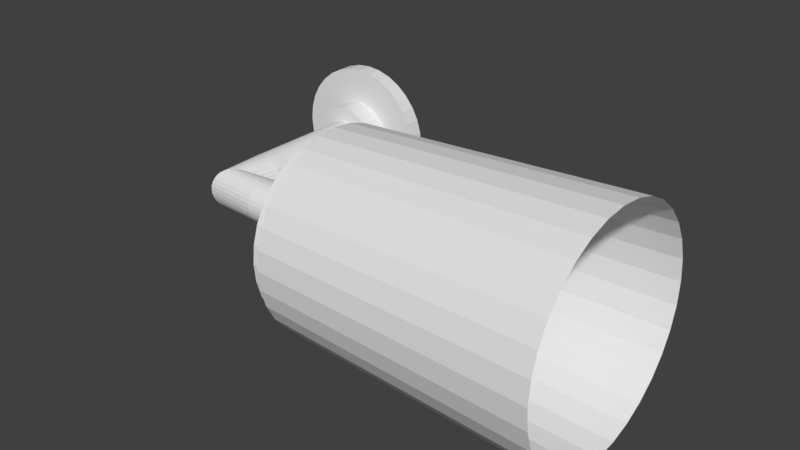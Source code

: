 # Source: Wall_Pipe_Straight.blend  (saved by Blender 2.78.0; exported with 4.5.12 LTS)
import bpy
from mathutils import Matrix  # noqa: F401  (used for matrix-valued properties, if any)

bpy.ops.wm.read_factory_settings(use_empty=True)
scene = bpy.context.scene
scene.name = 'Scene'

# ---- collections
col_collection_1 = bpy.data.collections.new('Collection 1'); scene.collection.children.link(col_collection_1)

# ---- world
world_world = bpy.data.worlds.new('World'); scene.world = world_world
world_world.color = (0.05088, 0.05088, 0.05088)
world_world.use_sun_shadow = False
world_world.sun_shadow_jitter_overblur = 0.0
world_world.cycles.sampling_method = 'MANUAL'

# ---- meshes
me_cube = bpy.data.meshes.new('Cube')
me_cube.from_pydata([(-0.2943, -0.7413, 4.56), (-0.2943, -1.0, 6.56), (-0.2943, 0.7413, 4.56), (-0.2943, 1.0, 6.56), (0.2943, -0.7413, 4.56), (0.2943, -1.0, 6.56), (0.2943, 0.7413, 4.56), (0.2943, 1.0, 6.56), (-0.2943, 2.7, 3.749), (-0.2943, 3.932, 5.346), (-0.2943, 3.749, 2.7), (-0.2943, 5.346, 3.932), (0.2943, 2.7, 3.749), (0.2943, 3.932, 5.346), (0.2943, 3.749, 2.7), (0.2943, 5.346, 3.932), (-0.2943, 4.56, 0.7413), (-0.2943, 6.56, 1.0), (-0.2943, 4.56, -0.7413), (-0.2943, 6.56, -1.0), (0.2943, 4.56, 0.7413), (0.2943, 6.56, 1.0), (0.2943, 4.56, -0.7413), (0.2943, 6.56, -1.0), (-0.2943, 3.749, -2.7), (-0.2943, 5.346, -3.932), (-0.2943, 2.7, -3.749), (-0.2943, 3.932, -5.346), (0.2943, 3.749, -2.7), (0.2943, 5.346, -3.932), (0.2943, 2.7, -3.749), (0.2943, 3.932, -5.346), (-0.2943, 0.7413, -4.56), (-0.2943, 1.0, -6.56), (-0.2943, -0.7413, -4.56), (-0.2943, -1.0, -6.56), (0.2943, 0.7413, -4.56), (0.2943, 1.0, -6.56), (0.2943, -0.7413, -4.56), (0.2943, -1.0, -6.56), (-0.2943, -2.7, -3.749), (-0.2943, -3.932, -5.346), (-0.2943, -3.749, -2.7), (-0.2943, -5.346, -3.932), (0.2943, -2.7, -3.749), (0.2943, -3.932, -5.346), (0.2943, -3.749, -2.7), (0.2943, -5.346, -3.932), (-0.2943, -4.56, -0.7413), (-0.2943, -6.56, -1.0), (-0.2943, -4.56, 0.7413), (-0.2943, -6.56, 1.0), (0.2943, -4.56, -0.7413), (0.2943, -6.56, -1.0), (0.2943, -4.56, 0.7413), (0.2943, -6.56, 1.0), (-0.2943, -3.749, 2.7), (-0.2943, -5.346, 3.932), (-0.2943, -2.7, 3.749), (-0.2943, -3.932, 5.346), (0.2943, -3.749, 2.7), (0.2943, -5.346, 3.932), (0.2943, -2.7, 3.749), (0.2943, -3.932, 5.346)], [], [(0, 1, 3, 2), (2, 3, 7, 6), (6, 7, 5, 4), (4, 5, 1, 0), (2, 6, 4, 0), (7, 3, 1, 5), (8, 9, 11, 10), (10, 11, 15, 14), (14, 15, 13, 12), (12, 13, 9, 8), (10, 14, 12, 8), (15, 11, 9, 13), (16, 17, 19, 18), (18, 19, 23, 22), (22, 23, 21, 20), (20, 21, 17, 16), (18, 22, 20, 16), (23, 19, 17, 21), (24, 25, 27, 26), (26, 27, 31, 30), (30, 31, 29, 28), (28, 29, 25, 24), (26, 30, 28, 24), (31, 27, 25, 29), (32, 33, 35, 34), (34, 35, 39, 38), (38, 39, 37, 36), (36, 37, 33, 32), (34, 38, 36, 32), (39, 35, 33, 37), (40, 41, 43, 42), (42, 43, 47, 46), (46, 47, 45, 44), (44, 45, 41, 40), (42, 46, 44, 40), (47, 43, 41, 45), (48, 49, 51, 50), (50, 51, 55, 54), (54, 55, 53, 52), (52, 53, 49, 48), (50, 54, 52, 48), (55, 51, 49, 53), (56, 57, 59, 58), (58, 59, 63, 62), (62, 63, 61, 60), (60, 61, 57, 56), (58, 62, 60, 56), (63, 59, 57, 61)])
me_cube.use_remesh_preserve_volume = False
me_cube.use_remesh_preserve_attributes = False
me_cube.use_mirror_vertex_groups = False
me_cube.update()
me_circle = bpy.data.meshes.new('Circle')
me_circle.from_pydata([(-11.64, 1.0, 0.0), (-11.84, 0.9808, 0.0), (-12.02, 0.9239, 0.0), (-12.2, 0.8315, 0.0), (-12.35, 0.7071, 0.0), (-12.47, 0.5556, 0.0), (-12.56, 0.3827, 0.0), (-12.62, 0.1951, 0.0), (-12.64, 7.55e-08, 0.0), (-12.62, -0.1951, 0.0), (-12.56, -0.3827, 0.0), (-12.47, -0.5556, 0.0), (-12.35, -0.7071, 0.0), (-12.2, -0.8315, 0.0), (-12.02, -0.9239, 0.0), (-11.84, -0.9808, 0.0), (-11.64, -1.0, 0.0), (-11.45, -0.9808, 0.0), (-11.26, -0.9239, 0.0), (-11.08, -0.8315, 0.0), (-10.93, -0.7071, 0.0), (-10.81, -0.5556, 0.0), (-10.72, -0.3827, 0.0), (-10.66, -0.1951, 0.0), (-10.64, 9.656e-07, 0.0), (-10.66, 0.1951, 0.0), (-10.72, 0.3827, 0.0), (-10.81, 0.5556, 0.0), (-10.93, 0.7071, 0.0), (-11.08, 0.8315, 0.0), (-11.26, 0.9239, 0.0), (-11.45, 0.9808, 0.0), (-11.64, 1.0, 0.6681), (-11.84, 0.9808, 0.6681), (-12.02, 0.9239, 0.6681), (-12.2, 0.8315, 0.6681), (-12.35, 0.7071, 0.6681), (-12.47, 0.5556, 0.6681), (-12.56, 0.3827, 0.6681), (-12.62, 0.1951, 0.6681), (-12.64, 1.047e-07, 0.6681), (-12.62, -0.1951, 0.6681), (-12.56, -0.3827, 0.6681), (-12.47, -0.5556, 0.6681), (-12.35, -0.7071, 0.6681), (-12.2, -0.8315, 0.6681), (-12.02, -0.9239, 0.6681), (-11.84, -0.9808, 0.6681), (-11.64, -1.0, 0.6681), (-11.45, -0.9808, 0.6681), (-11.26, -0.9239, 0.6681), (-11.08, -0.8315, 0.6681), (-10.93, -0.7071, 0.6681), (-10.81, -0.5556, 0.6681), (-10.72, -0.3827, 0.6681), (-10.66, -0.1951, 0.6681), (-10.64, 9.948e-07, 0.6681), (-10.66, 0.1951, 0.6681), (-10.72, 0.3827, 0.6681), (-10.81, 0.5556, 0.6681), (-10.93, 0.7071, 0.6681), (-11.08, 0.8315, 0.6681), (-11.26, 0.9239, 0.6681), (-11.45, 0.9808, 0.6681), (-11.64, 0.6, 0.6681), (-11.76, 0.5885, 0.6681), (-11.87, 0.5543, 0.6681), (-11.97, 0.4989, 0.6681), (-12.06, 0.4243, 0.6681), (-12.14, 0.3333, 0.6681), (-12.19, 0.2296, 0.6681), (-12.23, 0.1171, 0.6681), (-12.24, 1.768e-07, 0.6681), (-12.23, -0.1171, 0.6681), (-12.19, -0.2296, 0.6681), (-12.14, -0.3333, 0.6681), (-12.06, -0.4243, 0.6681), (-11.97, -0.4989, 0.6681), (-11.87, -0.5543, 0.6681), (-11.76, -0.5885, 0.6681), (-11.64, -0.6, 0.6681), (-11.52, -0.5885, 0.6681), (-11.41, -0.5543, 0.6681), (-11.31, -0.4989, 0.6681), (-11.22, -0.4243, 0.6681), (-11.14, -0.3333, 0.6681), (-11.09, -0.2296, 0.6681), (-11.05, -0.1171, 0.6681), (-11.04, 7.109e-07, 0.6681), (-11.05, 0.1171, 0.6681), (-11.09, 0.2296, 0.6681), (-11.14, 0.3333, 0.6681), (-11.22, 0.4243, 0.6681), (-11.31, 0.4989, 0.6681), (-11.41, 0.5543, 0.6681), (-11.52, 0.5885, 0.6681), (-11.64, 0.6, 3.981), (-11.76, 0.5885, 3.981), (-11.87, 0.5543, 3.981), (-11.97, 0.4989, 3.981), (-12.06, 0.4243, 3.981), (-12.14, 0.3333, 3.981), (-12.19, 0.2296, 3.981), (-12.23, 0.1171, 3.981), (-12.24, 3.216e-07, 3.981), (-12.23, -0.1171, 3.981), (-12.19, -0.2296, 3.981), (-12.14, -0.3333, 3.981), (-12.06, -0.4243, 3.981), (-11.97, -0.4989, 3.981), (-11.87, -0.5543, 3.981), (-11.76, -0.5885, 3.981), (-11.64, -0.6, 3.981), (-11.52, -0.5885, 3.981), (-11.41, -0.5543, 3.981), (-11.31, -0.4989, 3.981), (-11.22, -0.4243, 3.981), (-11.14, -0.3333, 3.981), (-11.09, -0.2296, 3.981), (-11.05, -0.1171, 3.981), (-11.04, 8.557e-07, 3.981), (-11.05, 0.1171, 3.981), (-11.09, 0.2296, 3.981), (-11.14, 0.3333, 3.981), (-11.22, 0.4243, 3.981), (-11.31, 0.4989, 3.981), (-11.41, 0.5543, 3.981), (-11.52, 0.5885, 3.981), (-11.66, 0.6, 5.131), (-11.74, 0.5885, 5.214), (-11.82, 0.5543, 5.293), (-11.9, 0.4989, 5.367), (-11.96, 0.4243, 5.431), (-12.01, 0.3333, 5.484), (-12.05, 0.2296, 5.523), (-12.08, 0.1171, 5.547), (-12.08, 3.904e-07, 5.555), (-12.08, -0.1171, 5.547), (-12.05, -0.2296, 5.523), (-12.01, -0.3333, 5.484), (-11.96, -0.4243, 5.431), (-11.9, -0.4989, 5.367), (-11.82, -0.5543, 5.293), (-11.74, -0.5885, 5.214), (-11.66, -0.6, 5.131), (-11.58, -0.5885, 5.048), (-11.5, -0.5543, 4.969), (-11.42, -0.4989, 4.895), (-11.36, -0.4243, 4.831), (-11.31, -0.3333, 4.778), (-11.27, -0.2296, 4.739), (-11.24, -0.1171, 4.715), (-11.24, 8.874e-07, 4.707), (-11.24, 0.1171, 4.715), (-11.27, 0.2296, 4.739), (-11.31, 0.3333, 4.778), (-11.36, 0.4243, 4.831), (-11.42, 0.4989, 4.895), (-11.5, 0.5543, 4.969), (-11.58, 0.5885, 5.048), (-10.47, 0.5885, 4.995), (-10.47, 0.5543, 4.883), (-10.47, 0.4989, 4.779), (-10.47, 0.4243, 4.688), (-10.47, 0.3334, 4.614), (-10.47, 0.2296, 4.558), (-10.47, 0.1171, 4.524), (-10.47, 7.884e-06, 4.512), (-10.47, -0.117, 4.524), (-10.47, -0.2296, 4.558), (-10.47, -0.3333, 4.614), (-10.47, -0.4243, 4.688), (-10.47, -0.4989, 4.779), (-10.47, -0.5543, 4.883), (-10.47, -0.5885, 4.995), (-10.47, -0.6, 5.112), (-10.47, -0.5885, 5.229), (-10.47, -0.5543, 5.342), (-10.47, -0.4989, 5.446), (-10.47, -0.4243, 5.537), (-10.47, -0.3333, 5.611), (-10.47, -0.2296, 5.667), (-10.47, -0.117, 5.701), (-10.47, 7.402e-06, 5.712), (-10.47, 0.1171, 5.701), (-10.47, 0.2296, 5.667), (-10.47, 0.3333, 5.611), (-10.47, 0.4243, 5.537), (-10.47, 0.4989, 5.446), (-10.47, 0.5543, 5.342), (-10.47, 0.5885, 5.229), (-10.47, 0.6, 5.112), (-8.668, 0.5885, 4.995), (-8.668, 0.5543, 4.883), (-8.668, 0.4989, 4.779), (-8.668, 0.4243, 4.688), (-8.668, 0.3334, 4.614), (-8.668, 0.2296, 4.558), (-8.668, 0.1171, 4.524), (-8.668, 7.884e-06, 4.512), (-8.668, -0.117, 4.524), (-8.668, -0.2296, 4.558), (-8.668, -0.3333, 4.614), (-8.668, -0.4243, 4.688), (-8.668, -0.4989, 4.779), (-8.668, -0.5543, 4.883), (-8.668, -0.5885, 4.995), (-8.668, -0.6, 5.112), (-8.668, -0.5885, 5.229), (-8.668, -0.5543, 5.342), (-8.668, -0.4989, 5.446), (-8.668, -0.4243, 5.537), (-8.668, -0.3333, 5.611), (-8.668, -0.2296, 5.667), (-8.668, -0.117, 5.701), (-8.668, 7.402e-06, 5.712), (-8.668, 0.1171, 5.701), (-8.668, 0.2296, 5.667), (-8.668, 0.3333, 5.611), (-8.668, 0.4243, 5.537), (-8.668, 0.4989, 5.446), (-8.668, 0.5543, 5.342), (-8.668, 0.5885, 5.229), (-8.668, 0.6, 5.112), (-8.668, 0.9789, 4.918), (-8.668, 0.9221, 4.731), (-8.668, 0.8298, 4.558), (-8.668, 0.7057, 4.407), (-8.668, 0.5545, 4.283), (-8.668, 0.3819, 4.19), (-8.668, 0.1947, 4.134), (-8.668, 8.136e-06, 4.114), (-8.668, -0.1947, 4.134), (-8.668, -0.3819, 4.19), (-8.668, -0.5545, 4.283), (-8.668, -0.7057, 4.407), (-8.668, -0.8298, 4.558), (-8.668, -0.9221, 4.731), (-8.668, -0.9788, 4.918), (-8.668, -0.998, 5.112), (-8.668, -0.9788, 5.307), (-8.668, -0.9221, 5.494), (-8.668, -0.8298, 5.667), (-8.668, -0.7057, 5.818), (-8.668, -0.5545, 5.942), (-8.668, -0.3819, 6.035), (-8.668, -0.1947, 6.091), (-8.668, 7.335e-06, 6.11), (-8.668, 0.1947, 6.091), (-8.668, 0.3819, 6.035), (-8.668, 0.5545, 5.942), (-8.668, 0.7057, 5.818), (-8.668, 0.8298, 5.667), (-8.668, 0.9221, 5.494), (-8.668, 0.9789, 5.307), (-8.668, 0.998, 5.112), (-11.64, 2.0, -0.4497), (-12.03, 1.962, -0.4497), (-12.41, 1.848, -0.4497), (-12.75, 1.663, -0.4497), (-13.05, 1.414, -0.4497), (-13.3, 1.111, -0.4497), (-13.49, 0.7654, -0.4497), (-13.6, 0.3902, -0.4497), (-13.64, -1.667e-07, -0.4497), (-13.6, -0.3902, -0.4497), (-13.49, -0.7654, -0.4497), (-13.3, -1.111, -0.4497), (-13.05, -1.414, -0.4497), (-12.75, -1.663, -0.4497), (-12.41, -1.848, -0.4497), (-12.03, -1.962, -0.4497), (-11.64, -2.0, -0.4497), (-11.25, -1.962, -0.4497), (-10.87, -1.848, -0.4497), (-10.53, -1.663, -0.4497), (-10.23, -1.414, -0.4497), (-9.977, -1.111, -0.4497), (-9.793, -0.7654, -0.4497), (-9.679, -0.3902, -0.4497), (-9.64, 1.614e-06, -0.4497), (-9.679, 0.3902, -0.4497), (-9.793, 0.7654, -0.4497), (-9.977, 1.111, -0.4497), (-10.23, 1.414, -0.4497), (-10.53, 1.663, -0.4497), (-10.87, 1.848, -0.4497), (-11.25, 1.962, -0.4497), (-11.25, 1.962, 0.0), (-10.87, 1.848, 0.0), (-10.53, 1.663, 0.0), (-10.23, 1.414, 0.0), (-9.977, 1.111, 0.0), (-9.793, 0.7654, 0.0), (-9.679, 0.3902, 0.0), (-9.64, 1.633e-06, 0.0), (-9.679, -0.3902, 0.0), (-9.793, -0.7654, 0.0), (-9.977, -1.111, 0.0), (-10.23, -1.414, 0.0), (-10.53, -1.663, 0.0), (-10.87, -1.848, 0.0), (-11.25, -1.962, 0.0), (-11.64, -2.0, 0.0), (-12.03, -1.962, 0.0), (-12.41, -1.848, 0.0), (-12.75, -1.663, 0.0), (-13.05, -1.414, 0.0), (-13.3, -1.111, 0.0), (-13.49, -0.7654, 0.0), (-13.6, -0.3902, 0.0), (-13.64, -1.47e-07, 0.0), (-13.6, 0.3902, 0.0), (-13.49, 0.7654, 0.0), (-13.3, 1.111, 0.0), (-13.05, 1.414, 0.0), (-12.75, 1.663, 0.0), (-12.41, 1.848, 0.0), (-12.03, 1.962, 0.0), (-11.64, 2.0, 0.0), (-8.473, 0.9789, 4.918), (-8.473, 0.9221, 4.731), (-8.473, 0.8298, 4.558), (-8.473, 0.7057, 4.407), (-8.473, 0.5545, 4.283), (-8.473, 0.3819, 4.19), (-8.473, 0.1947, 4.134), (-8.473, 8.136e-06, 4.114), (-8.473, -0.1947, 4.134), (-8.473, -0.3819, 4.19), (-8.473, -0.5545, 4.283), (-8.473, -0.7057, 4.407), (-8.473, -0.8298, 4.558), (-8.473, -0.9221, 4.731), (-8.473, -0.9788, 4.918), (-8.473, -0.998, 5.112), (-8.473, -0.9788, 5.307), (-8.473, -0.9221, 5.494), (-8.473, -0.8298, 5.667), (-8.473, -0.7057, 5.818), (-8.473, -0.5545, 5.942), (-8.473, -0.3819, 6.035), (-8.473, -0.1947, 6.091), (-8.473, 7.335e-06, 6.11), (-8.473, 0.1947, 6.091), (-8.473, 0.3819, 6.035), (-8.473, 0.5545, 5.942), (-8.473, 0.7057, 5.818), (-8.473, 0.8298, 5.667), (-8.473, 0.9221, 5.494), (-8.473, 0.9789, 5.307), (-8.473, 0.998, 5.112), (-8.473, 1.273, 4.859), (-8.473, 1.199, 4.616), (-8.473, 1.079, 4.392), (-8.473, 0.9174, 4.195), (-8.473, 0.7208, 4.034), (-8.473, 0.4965, 3.914), (-8.473, 0.2531, 3.84), (-8.473, 8.323e-06, 3.815), (-8.473, -0.2531, 3.84), (-8.473, -0.4965, 3.914), (-8.473, -0.7208, 4.034), (-8.473, -0.9174, 4.195), (-8.473, -1.079, 4.392), (-8.473, -1.199, 4.616), (-8.473, -1.273, 4.859), (-8.473, -1.297, 5.112), (-8.473, -1.273, 5.366), (-8.473, -1.199, 5.609), (-8.473, -1.079, 5.833), (-8.473, -0.9174, 6.03), (-8.473, -0.7208, 6.191), (-8.473, -0.4965, 6.311), (-8.473, -0.2531, 6.385), (-8.473, 7.281e-06, 6.41), (-8.473, 0.2531, 6.385), (-8.473, 0.4965, 6.311), (-8.473, 0.7208, 6.191), (-8.473, 0.9174, 6.03), (-8.473, 1.079, 5.833), (-8.473, 1.199, 5.609), (-8.473, 1.273, 5.366), (-8.473, 1.297, 5.112), (-8.179, 1.273, 4.859), (-8.179, 1.199, 4.616), (-8.179, 1.079, 4.392), (-8.179, 0.9174, 4.195), (-8.179, 0.7208, 4.034), (-8.179, 0.4965, 3.914), (-8.179, 0.2531, 3.84), (-8.179, 8.323e-06, 3.815), (-8.179, -0.2531, 3.84), (-8.179, -0.4965, 3.914), (-8.179, -0.7208, 4.034), (-8.179, -0.9174, 4.195), (-8.179, -1.079, 4.392), (-8.179, -1.199, 4.616), (-8.179, -1.273, 4.859), (-8.179, -1.297, 5.112), (-8.179, -1.273, 5.366), (-8.179, -1.199, 5.609), (-8.179, -1.079, 5.833), (-8.179, -0.9174, 6.03), (-8.179, -0.7208, 6.191), (-8.179, -0.4965, 6.311), (-8.179, -0.2531, 6.385), (-8.179, 7.281e-06, 6.41), (-8.179, 0.2531, 6.385), (-8.179, 0.4965, 6.311), (-8.179, 0.7208, 6.191), (-8.179, 0.9174, 6.03), (-8.179, 1.079, 5.833), (-8.179, 1.199, 5.609), (-8.179, 1.273, 5.366), (-8.179, 1.297, 5.112), (-8.179, 2.545, 4.606), (-8.179, 2.397, 4.119), (-8.179, 2.158, 3.671), (-8.179, 1.835, 3.278), (-8.179, 1.442, 2.955), (-8.179, 0.993, 2.715), (-8.179, 0.5062, 2.567), (-8.179, 9.131e-06, 2.518), (-8.179, -0.5062, 2.567), (-8.179, -0.993, 2.715), (-8.179, -1.442, 2.955), (-8.179, -1.835, 3.278), (-8.179, -2.158, 3.671), (-8.179, -2.397, 4.119), (-8.179, -2.545, 4.606), (-8.179, -2.595, 5.112), (-8.179, -2.545, 5.619), (-8.179, -2.397, 6.105), (-8.179, -2.158, 6.554), (-8.179, -1.835, 6.947), (-8.179, -1.442, 7.27), (-8.179, -0.993, 7.51), (-8.179, -0.5062, 7.657), (-8.179, 7.049e-06, 7.707), (-8.179, 0.5062, 7.657), (-8.179, 0.993, 7.51), (-8.179, 1.442, 7.27), (-8.179, 1.835, 6.947), (-8.179, 2.158, 6.554), (-8.179, 2.397, 6.105), (-8.179, 2.545, 5.619), (-8.179, 2.595, 5.112), (-7.862, 2.545, 4.606), (-7.862, 2.397, 4.119), (-7.862, 2.158, 3.671), (-7.862, 1.835, 3.278), (-7.862, 1.442, 2.955), (-7.862, 0.993, 2.715), (-7.862, 0.5062, 2.567), (-7.862, 9.131e-06, 2.518), (-7.862, -0.5062, 2.567), (-7.862, -0.993, 2.715), (-7.862, -1.442, 2.955), (-7.862, -1.835, 3.278), (-7.862, -2.158, 3.671), (-7.862, -2.397, 4.119), (-7.862, -2.545, 4.606), (-7.862, -2.595, 5.112), (-7.862, -2.545, 5.619), (-7.862, -2.397, 6.105), (-7.862, -2.158, 6.554), (-7.862, -1.835, 6.947), (-7.862, -1.442, 7.27), (-7.862, -0.993, 7.51), (-7.862, -0.5062, 7.657), (-7.862, 7.049e-06, 7.707), (-7.862, 0.5062, 7.657), (-7.862, 0.993, 7.51), (-7.862, 1.442, 7.27), (-7.862, 1.835, 6.947), (-7.862, 2.158, 6.554), (-7.862, 2.397, 6.105), (-7.862, 2.545, 5.619), (-7.862, 2.595, 5.112), (-7.862, 2.72, 4.571), (-7.862, 2.562, 4.051), (-7.862, 2.306, 3.572), (-7.862, 1.961, 3.151), (-7.862, 1.541, 2.806), (-7.862, 1.061, 2.55), (-7.862, 0.5411, 2.392), (-7.862, 9.238e-06, 2.339), (-7.862, -0.5411, 2.392), (-7.862, -1.061, 2.55), (-7.862, -1.541, 2.806), (-7.862, -1.961, 3.151), (-7.862, -2.306, 3.572), (-7.862, -2.562, 4.051), (-7.862, -2.72, 4.571), (-7.862, -2.773, 5.112), (-7.862, -2.72, 5.653), (-7.862, -2.562, 6.174), (-7.862, -2.306, 6.653), (-7.862, -1.961, 7.074), (-7.862, -1.541, 7.418), (-7.862, -1.061, 7.675), (-7.862, -0.5411, 7.833), (-7.862, 7.012e-06, 7.886), (-7.862, 0.5411, 7.833), (-7.862, 1.061, 7.675), (-7.862, 1.541, 7.418), (-7.862, 1.961, 7.074), (-7.862, 2.306, 6.653), (-7.862, 2.562, 6.174), (-7.862, 2.72, 5.654), (-7.862, 2.773, 5.112), (0.0, 3.092, 4.497), (0.0, 2.913, 3.906), (0.0, 2.622, 3.361), (0.0, 2.229, 2.883), (0.0, 1.752, 2.491), (0.0, 1.207, 2.2), (0.0, 0.6151, 2.02), (0.0, 9.461e-06, 1.96), (0.0, -0.6151, 2.02), (0.0, -1.207, 2.2), (0.0, -1.752, 2.491), (0.0, -2.229, 2.883), (0.0, -2.621, 3.361), (0.0, -2.913, 3.906), (0.0, -3.092, 4.497), (0.0, -3.153, 5.112), (0.0, -3.092, 5.728), (0.0, -2.913, 6.319), (0.0, -2.621, 6.864), (0.0, -2.229, 7.342), (0.0, -1.752, 7.734), (0.0, -1.207, 8.025), (0.0, -0.6151, 8.205), (0.0, 6.93e-06, 8.265), (0.0, 0.6151, 8.205), (0.0, 1.207, 8.025), (0.0, 1.752, 7.734), (0.0, 2.229, 7.342), (0.0, 2.622, 6.864), (0.0, 2.913, 6.319), (0.0, 3.092, 5.728), (0.0, 3.153, 5.112)], [], [(19, 18, 50, 51), (6, 5, 37, 38), (20, 19, 51, 52), (7, 6, 38, 39), (21, 20, 52, 53), (8, 7, 39, 40), (22, 21, 53, 54), (9, 8, 40, 41), (23, 22, 54, 55), (10, 9, 41, 42), (24, 23, 55, 56), (11, 10, 42, 43), (25, 24, 56, 57), (12, 11, 43, 44), (26, 25, 57, 58), (13, 12, 44, 45), (27, 26, 58, 59), (14, 13, 45, 46), (1, 0, 32, 33), (28, 27, 59, 60), (15, 14, 46, 47), (2, 1, 33, 34), (29, 28, 60, 61), (16, 15, 47, 48), (3, 2, 34, 35), (30, 29, 61, 62), (17, 16, 48, 49), (4, 3, 35, 36), (31, 30, 62, 63), (18, 17, 49, 50), (5, 4, 36, 37), (0, 31, 63, 32), (46, 45, 77, 78), (33, 32, 64, 65), (60, 59, 91, 92), (47, 46, 78, 79), (34, 33, 65, 66), (61, 60, 92, 93), (48, 47, 79, 80), (35, 34, 66, 67), (62, 61, 93, 94), (49, 48, 80, 81), (36, 35, 67, 68), (63, 62, 94, 95), (50, 49, 81, 82), (37, 36, 68, 69), (32, 63, 95, 64), (51, 50, 82, 83), (38, 37, 69, 70), (52, 51, 83, 84), (39, 38, 70, 71), (53, 52, 84, 85), (40, 39, 71, 72), (54, 53, 85, 86), (41, 40, 72, 73), (55, 54, 86, 87), (42, 41, 73, 74), (56, 55, 87, 88), (43, 42, 74, 75), (57, 56, 88, 89), (44, 43, 75, 76), (58, 57, 89, 90), (45, 44, 76, 77), (59, 58, 90, 91), (81, 80, 112, 113), (68, 67, 99, 100), (95, 94, 126, 127), (82, 81, 113, 114), (69, 68, 100, 101), (64, 95, 127, 96), (83, 82, 114, 115), (70, 69, 101, 102), (84, 83, 115, 116), (71, 70, 102, 103), (85, 84, 116, 117), (72, 71, 103, 104), (86, 85, 117, 118), (73, 72, 104, 105), (87, 86, 118, 119), (74, 73, 105, 106), (88, 87, 119, 120), (75, 74, 106, 107), (89, 88, 120, 121), (76, 75, 107, 108), (90, 89, 121, 122), (77, 76, 108, 109), (91, 90, 122, 123), (78, 77, 109, 110), (65, 64, 96, 97), (92, 91, 123, 124), (79, 78, 110, 111), (66, 65, 97, 98), (93, 92, 124, 125), (80, 79, 111, 112), (67, 66, 98, 99), (94, 93, 125, 126), (116, 115, 147, 148), (103, 102, 134, 135), (117, 116, 148, 149), (104, 103, 135, 136), (118, 117, 149, 150), (105, 104, 136, 137), (119, 118, 150, 151), (106, 105, 137, 138), (120, 119, 151, 152), (107, 106, 138, 139), (121, 120, 152, 153), (108, 107, 139, 140), (122, 121, 153, 154), (109, 108, 140, 141), (123, 122, 154, 155), (110, 109, 141, 142), (97, 96, 128, 129), (124, 123, 155, 156), (111, 110, 142, 143), (98, 97, 129, 130), (125, 124, 156, 157), (112, 111, 143, 144), (99, 98, 130, 131), (126, 125, 157, 158), (113, 112, 144, 145), (100, 99, 131, 132), (127, 126, 158, 159), (114, 113, 145, 146), (101, 100, 132, 133), (96, 127, 159, 128), (115, 114, 146, 147), (102, 101, 133, 134), (132, 131, 188, 187), (151, 150, 169, 168), (145, 144, 175, 174), (137, 136, 183, 182), (158, 157, 162, 161), (150, 149, 170, 169), (131, 130, 189, 188), (136, 135, 184, 183), (144, 143, 176, 175), (149, 148, 171, 170), (129, 128, 191, 190), (157, 156, 163, 162), (135, 134, 185, 184), (155, 154, 165, 164), (130, 129, 190, 189), (148, 147, 172, 171), (141, 140, 179, 178), (143, 142, 177, 176), (134, 133, 186, 185), (154, 153, 166, 165), (156, 155, 164, 163), (147, 146, 173, 172), (140, 139, 180, 179), (142, 141, 178, 177), (128, 159, 160, 191), (153, 152, 167, 166), (133, 132, 187, 186), (139, 138, 181, 180), (146, 145, 174, 173), (152, 151, 168, 167), (159, 158, 161, 160), (138, 137, 182, 181), (188, 189, 221, 220), (162, 163, 195, 194), (167, 168, 200, 199), (164, 165, 197, 196), (173, 174, 206, 205), (166, 167, 199, 198), (185, 186, 218, 217), (175, 176, 208, 207), (169, 170, 202, 201), (168, 169, 201, 200), (191, 160, 192, 223), (170, 171, 203, 202), (171, 172, 204, 203), (172, 173, 205, 204), (187, 188, 220, 219), (177, 178, 210, 209), (174, 175, 207, 206), (161, 162, 194, 193), (176, 177, 209, 208), (179, 180, 212, 211), (178, 179, 211, 210), (189, 190, 222, 221), (180, 181, 213, 212), (163, 164, 196, 195), (181, 182, 214, 213), (182, 183, 215, 214), (184, 185, 217, 216), (190, 191, 223, 222), (183, 184, 216, 215), (186, 187, 219, 218), (165, 166, 198, 197), (160, 161, 193, 192), (215, 216, 248, 247), (206, 207, 239, 238), (217, 218, 250, 249), (208, 209, 241, 240), (223, 192, 224, 255), (210, 211, 243, 242), (219, 220, 252, 251), (212, 213, 245, 244), (193, 194, 226, 225), (214, 215, 247, 246), (221, 222, 254, 253), (216, 217, 249, 248), (195, 196, 228, 227), (218, 219, 251, 250), (192, 193, 225, 224), (222, 223, 255, 254), (220, 221, 253, 252), (194, 195, 227, 226), (197, 198, 230, 229), (205, 206, 238, 237), (196, 197, 229, 228), (199, 200, 232, 231), (207, 208, 240, 239), (198, 199, 231, 230), (201, 202, 234, 233), (209, 210, 242, 241), (200, 201, 233, 232), (203, 204, 236, 235), (211, 212, 244, 243), (202, 203, 235, 234), (213, 214, 246, 245), (204, 205, 237, 236), (293, 292, 283, 282), (314, 313, 262, 261), (310, 309, 266, 265), (317, 316, 259, 258), (297, 296, 279, 278), (304, 303, 272, 271), (288, 319, 256, 287), (294, 293, 282, 281), (292, 291, 284, 283), (290, 289, 286, 285), (289, 288, 287, 286), (312, 311, 264, 263), (308, 307, 268, 267), (298, 297, 278, 277), (318, 317, 258, 257), (316, 315, 260, 259), (295, 294, 281, 280), (319, 318, 257, 256), (302, 301, 274, 273), (315, 314, 261, 260), (311, 310, 265, 264), (307, 306, 269, 268), (303, 302, 273, 272), (299, 298, 277, 276), (306, 305, 270, 269), (313, 312, 263, 262), (309, 308, 267, 266), (296, 295, 280, 279), (305, 304, 271, 270), (301, 300, 275, 274), (291, 290, 285, 284), (300, 299, 276, 275), (3, 4, 315, 316), (2, 3, 316, 317), (26, 27, 292, 293), (29, 30, 289, 290), (28, 29, 290, 291), (25, 26, 293, 294), (15, 16, 303, 304), (14, 15, 304, 305), (24, 25, 294, 295), (1, 2, 317, 318), (23, 24, 295, 296), (27, 28, 291, 292), (22, 23, 296, 297), (13, 14, 305, 306), (21, 22, 297, 298), (12, 13, 306, 307), (31, 0, 319, 288), (11, 12, 307, 308), (20, 21, 298, 299), (10, 11, 308, 309), (4, 5, 314, 315), (9, 10, 309, 310), (19, 20, 299, 300), (8, 9, 310, 311), (30, 31, 288, 289), (7, 8, 311, 312), (18, 19, 300, 301), (5, 6, 313, 314), (6, 7, 312, 313), (17, 18, 301, 302), (16, 17, 302, 303), (0, 1, 318, 319), (237, 238, 334, 333), (228, 229, 325, 324), (231, 232, 328, 327), (239, 240, 336, 335), (230, 231, 327, 326), (233, 234, 330, 329), (241, 242, 338, 337), (232, 233, 329, 328), (235, 236, 332, 331), (243, 244, 340, 339), (234, 235, 331, 330), (245, 246, 342, 341), (236, 237, 333, 332), (247, 248, 344, 343), (238, 239, 335, 334), (249, 250, 346, 345), (240, 241, 337, 336), (255, 224, 320, 351), (242, 243, 339, 338), (251, 252, 348, 347), (244, 245, 341, 340), (225, 226, 322, 321), (246, 247, 343, 342), (253, 254, 350, 349), (248, 249, 345, 344), (227, 228, 324, 323), (250, 251, 347, 346), (224, 225, 321, 320), (254, 255, 351, 350), (252, 253, 349, 348), (226, 227, 323, 322), (229, 230, 326, 325), (321, 322, 354, 353), (342, 343, 375, 374), (349, 350, 382, 381), (344, 345, 377, 376), (323, 324, 356, 355), (346, 347, 379, 378), (320, 321, 353, 352), (350, 351, 383, 382), (348, 349, 381, 380), (322, 323, 355, 354), (325, 326, 358, 357), (333, 334, 366, 365), (324, 325, 357, 356), (327, 328, 360, 359), (335, 336, 368, 367), (326, 327, 359, 358), (329, 330, 362, 361), (337, 338, 370, 369), (328, 329, 361, 360), (331, 332, 364, 363), (339, 340, 372, 371), (330, 331, 363, 362), (341, 342, 374, 373), (332, 333, 365, 364), (343, 344, 376, 375), (334, 335, 367, 366), (345, 346, 378, 377), (336, 337, 369, 368), (351, 320, 352, 383), (338, 339, 371, 370), (347, 348, 380, 379), (340, 341, 373, 372), (352, 353, 385, 384), (382, 383, 415, 414), (380, 381, 413, 412), (354, 355, 387, 386), (357, 358, 390, 389), (365, 366, 398, 397), (356, 357, 389, 388), (359, 360, 392, 391), (367, 368, 400, 399), (358, 359, 391, 390), (361, 362, 394, 393), (369, 370, 402, 401), (360, 361, 393, 392), (363, 364, 396, 395), (371, 372, 404, 403), (362, 363, 395, 394), (373, 374, 406, 405), (364, 365, 397, 396), (375, 376, 408, 407), (366, 367, 399, 398), (377, 378, 410, 409), (368, 369, 401, 400), (383, 352, 384, 415), (370, 371, 403, 402), (379, 380, 412, 411), (372, 373, 405, 404), (353, 354, 386, 385), (374, 375, 407, 406), (381, 382, 414, 413), (376, 377, 409, 408), (355, 356, 388, 387), (378, 379, 411, 410), (390, 391, 423, 422), (393, 394, 426, 425), (401, 402, 434, 433), (392, 393, 425, 424), (395, 396, 428, 427), (403, 404, 436, 435), (394, 395, 427, 426), (405, 406, 438, 437), (396, 397, 429, 428), (407, 408, 440, 439), (398, 399, 431, 430), (409, 410, 442, 441), (400, 401, 433, 432), (415, 384, 416, 447), (402, 403, 435, 434), (411, 412, 444, 443), (404, 405, 437, 436), (385, 386, 418, 417), (406, 407, 439, 438), (413, 414, 446, 445), (408, 409, 441, 440), (387, 388, 420, 419), (410, 411, 443, 442), (384, 385, 417, 416), (414, 415, 447, 446), (412, 413, 445, 444), (386, 387, 419, 418), (389, 390, 422, 421), (397, 398, 430, 429), (388, 389, 421, 420), (391, 392, 424, 423), (399, 400, 432, 431), (428, 429, 461, 460), (439, 440, 472, 471), (430, 431, 463, 462), (441, 442, 474, 473), (432, 433, 465, 464), (447, 416, 448, 479), (434, 435, 467, 466), (443, 444, 476, 475), (436, 437, 469, 468), (417, 418, 450, 449), (438, 439, 471, 470), (445, 446, 478, 477), (440, 441, 473, 472), (419, 420, 452, 451), (442, 443, 475, 474), (416, 417, 449, 448), (446, 447, 479, 478), (444, 445, 477, 476), (418, 419, 451, 450), (421, 422, 454, 453), (429, 430, 462, 461), (420, 421, 453, 452), (423, 424, 456, 455), (431, 432, 464, 463), (422, 423, 455, 454), (425, 426, 458, 457), (433, 434, 466, 465), (424, 425, 457, 456), (427, 428, 460, 459), (435, 436, 468, 467), (426, 427, 459, 458), (437, 438, 470, 469), (466, 467, 499, 498), (475, 476, 508, 507), (468, 469, 501, 500), (449, 450, 482, 481), (470, 471, 503, 502), (477, 478, 510, 509), (472, 473, 505, 504), (451, 452, 484, 483), (474, 475, 507, 506), (448, 449, 481, 480), (478, 479, 511, 510), (476, 477, 509, 508), (450, 451, 483, 482), (453, 454, 486, 485), (461, 462, 494, 493), (452, 453, 485, 484), (455, 456, 488, 487), (463, 464, 496, 495), (454, 455, 487, 486), (457, 458, 490, 489), (465, 466, 498, 497), (456, 457, 489, 488), (459, 460, 492, 491), (467, 468, 500, 499), (458, 459, 491, 490), (469, 470, 502, 501), (460, 461, 493, 492), (471, 472, 504, 503), (462, 463, 495, 494), (473, 474, 506, 505), (464, 465, 497, 496), (479, 448, 480, 511), (504, 505, 537, 536), (483, 484, 516, 515), (506, 507, 539, 538), (480, 481, 513, 512), (510, 511, 543, 542), (508, 509, 541, 540), (482, 483, 515, 514), (485, 486, 518, 517), (493, 494, 526, 525), (484, 485, 517, 516), (487, 488, 520, 519), (495, 496, 528, 527), (486, 487, 519, 518), (489, 490, 522, 521), (497, 498, 530, 529), (488, 489, 521, 520), (491, 492, 524, 523), (499, 500, 532, 531), (490, 491, 523, 522), (501, 502, 534, 533), (492, 493, 525, 524), (503, 504, 536, 535), (494, 495, 527, 526), (505, 506, 538, 537), (496, 497, 529, 528), (511, 480, 512, 543), (498, 499, 531, 530), (507, 508, 540, 539), (500, 501, 533, 532), (481, 482, 514, 513), (502, 503, 535, 534), (509, 510, 542, 541)])
_k = {(0, 1): 1.0, (1, 2): 1.0, (2, 3): 1.0, (3, 4): 1.0, (4, 5): 1.0, (5, 6): 1.0, (6, 7): 1.0, (7, 8): 1.0, (8, 9): 1.0, (9, 10): 1.0, (10, 11): 1.0, (11, 12): 1.0, (12, 13): 1.0, (13, 14): 1.0, (14, 15): 1.0, (15, 16): 1.0, (16, 17): 1.0, (17, 18): 1.0, (18, 19): 1.0, (19, 20): 1.0, (20, 21): 1.0, (21, 22): 1.0, (22, 23): 1.0, (23, 24): 1.0, (24, 25): 1.0, (25, 26): 1.0, (26, 27): 1.0, (27, 28): 1.0, (28, 29): 1.0, (29, 30): 1.0, (30, 31): 1.0, (0, 31): 1.0, (32, 33): 1.0, (33, 34): 1.0, (34, 35): 1.0, (35, 36): 1.0, (36, 37): 1.0, (37, 38): 1.0, (38, 39): 1.0, (39, 40): 1.0, (40, 41): 1.0, (41, 42): 1.0, (42, 43): 1.0, (43, 44): 1.0, (44, 45): 1.0, (45, 46): 1.0, (46, 47): 1.0, (47, 48): 1.0, (48, 49): 1.0, (49, 50): 1.0, (50, 51): 1.0, (51, 52): 1.0, (52, 53): 1.0, (53, 54): 1.0, (54, 55): 1.0, (55, 56): 1.0, (56, 57): 1.0, (57, 58): 1.0, (58, 59): 1.0, (59, 60): 1.0, (60, 61): 1.0, (61, 62): 1.0, (62, 63): 1.0, (32, 63): 1.0, (64, 65): 1.0, (65, 66): 1.0, (66, 67): 1.0, (67, 68): 1.0, (68, 69): 1.0, (69, 70): 1.0, (70, 71): 1.0, (71, 72): 1.0, (72, 73): 1.0, (73, 74): 1.0, (74, 75): 1.0, (75, 76): 1.0, (76, 77): 1.0, (77, 78): 1.0, (78, 79): 1.0, (79, 80): 1.0, (80, 81): 1.0, (81, 82): 1.0, (82, 83): 1.0, (83, 84): 1.0, (84, 85): 1.0, (85, 86): 1.0, (86, 87): 1.0, (87, 88): 1.0, (88, 89): 1.0, (89, 90): 1.0, (90, 91): 1.0, (91, 92): 1.0, (92, 93): 1.0, (93, 94): 1.0, (94, 95): 1.0, (64, 95): 1.0, (96, 97): 1.0, (97, 98): 1.0, (98, 99): 1.0, (99, 100): 1.0, (100, 101): 1.0, (101, 102): 1.0, (102, 103): 1.0, (103, 104): 1.0, (104, 105): 1.0, (105, 106): 1.0, (106, 107): 1.0, (107, 108): 1.0, (108, 109): 1.0, (109, 110): 1.0, (110, 111): 1.0, (111, 112): 1.0, (112, 113): 1.0, (113, 114): 1.0, (114, 115): 1.0, (115, 116): 1.0, (116, 117): 1.0, (117, 118): 1.0, (118, 119): 1.0, (119, 120): 1.0, (120, 121): 1.0, (121, 122): 1.0, (122, 123): 1.0, (123, 124): 1.0, (124, 125): 1.0, (125, 126): 1.0, (126, 127): 1.0, (96, 127): 1.0, (160, 161): 1.0, (162, 163): 1.0, (164, 165): 1.0, (166, 167): 1.0, (168, 169): 1.0, (170, 171): 1.0, (172, 173): 1.0, (174, 175): 1.0, (176, 177): 1.0, (178, 179): 1.0, (180, 181): 1.0, (182, 183): 1.0, (184, 185): 1.0, (186, 187): 1.0, (188, 189): 1.0, (173, 174): 1.0, (175, 176): 1.0, (177, 178): 1.0, (179, 180): 1.0, (181, 182): 1.0, (183, 184): 1.0, (185, 186): 1.0, (160, 191): 1.0, (187, 188): 1.0, (161, 162): 1.0, (189, 190): 1.0, (163, 164): 1.0, (190, 191): 1.0, (165, 166): 1.0, (167, 168): 1.0, (169, 170): 1.0, (171, 172): 1.0, (192, 193): 1.0, (194, 195): 1.0, (196, 197): 1.0, (198, 199): 1.0, (200, 201): 1.0, (202, 203): 1.0, (204, 205): 1.0, (206, 207): 1.0, (208, 209): 1.0, (210, 211): 1.0, (212, 213): 1.0, (214, 215): 1.0, (216, 217): 1.0, (218, 219): 1.0, (220, 221): 1.0, (205, 206): 1.0, (207, 208): 1.0, (209, 210): 1.0, (211, 212): 1.0, (213, 214): 1.0, (215, 216): 1.0, (217, 218): 1.0, (192, 223): 1.0, (219, 220): 1.0, (193, 194): 1.0, (221, 222): 1.0, (195, 196): 1.0, (222, 223): 1.0, (197, 198): 1.0, (199, 200): 1.0, (201, 202): 1.0, (203, 204): 1.0, (224, 225): 1.0, (226, 227): 1.0, (228, 229): 1.0, (230, 231): 1.0, (232, 233): 1.0, (234, 235): 1.0, (236, 237): 1.0, (238, 239): 1.0, (240, 241): 1.0, (242, 243): 1.0, (244, 245): 1.0, (246, 247): 1.0, (248, 249): 1.0, (250, 251): 1.0, (252, 253): 1.0, (237, 238): 1.0, (239, 240): 1.0, (241, 242): 1.0, (243, 244): 1.0, (245, 246): 1.0, (247, 248): 1.0, (249, 250): 1.0, (224, 255): 1.0, (251, 252): 1.0, (225, 226): 1.0, (253, 254): 1.0, (227, 228): 1.0, (254, 255): 1.0, (229, 230): 1.0, (231, 232): 1.0, (233, 234): 1.0, (235, 236): 1.0, (320, 321): 1.0, (322, 323): 1.0, (324, 325): 1.0, (326, 327): 1.0, (328, 329): 1.0, (330, 331): 1.0, (332, 333): 1.0, (334, 335): 1.0, (336, 337): 1.0, (338, 339): 1.0, (340, 341): 1.0, (342, 343): 1.0, (344, 345): 1.0, (346, 347): 1.0, (348, 349): 1.0, (333, 334): 1.0, (335, 336): 1.0, (337, 338): 1.0, (339, 340): 1.0, (341, 342): 1.0, (343, 344): 1.0, (345, 346): 1.0, (320, 351): 1.0, (347, 348): 1.0, (321, 322): 1.0, (349, 350): 1.0, (323, 324): 1.0, (350, 351): 1.0, (325, 326): 1.0, (327, 328): 1.0, (329, 330): 1.0, (331, 332): 1.0, (352, 353): 1.0, (354, 355): 1.0, (356, 357): 1.0, (358, 359): 1.0, (360, 361): 1.0, (362, 363): 1.0, (364, 365): 1.0, (366, 367): 1.0, (368, 369): 1.0, (370, 371): 1.0, (372, 373): 1.0, (374, 375): 1.0, (376, 377): 1.0, (378, 379): 1.0, (380, 381): 1.0, (365, 366): 1.0, (367, 368): 1.0, (369, 370): 1.0, (371, 372): 1.0, (373, 374): 1.0, (375, 376): 1.0, (377, 378): 1.0, (352, 383): 1.0, (379, 380): 1.0, (353, 354): 1.0, (381, 382): 1.0, (355, 356): 1.0, (382, 383): 1.0, (357, 358): 1.0, (359, 360): 1.0, (361, 362): 1.0, (363, 364): 1.0, (384, 385): 1.0, (386, 387): 1.0, (388, 389): 1.0, (390, 391): 1.0, (392, 393): 1.0, (394, 395): 1.0, (396, 397): 1.0, (398, 399): 1.0, (400, 401): 1.0, (402, 403): 1.0, (404, 405): 1.0, (406, 407): 1.0, (408, 409): 1.0, (410, 411): 1.0, (412, 413): 1.0, (397, 398): 1.0, (399, 400): 1.0, (401, 402): 1.0, (403, 404): 1.0, (405, 406): 1.0, (407, 408): 1.0, (409, 410): 1.0, (384, 415): 1.0, (411, 412): 1.0, (385, 386): 1.0, (413, 414): 1.0, (387, 388): 1.0, (414, 415): 1.0, (389, 390): 1.0, (391, 392): 1.0, (393, 394): 1.0, (395, 396): 1.0, (416, 417): 1.0, (418, 419): 1.0, (420, 421): 1.0, (422, 423): 1.0, (424, 425): 1.0, (426, 427): 1.0, (428, 429): 1.0, (430, 431): 1.0, (432, 433): 1.0, (434, 435): 1.0, (436, 437): 1.0, (438, 439): 1.0, (440, 441): 1.0, (442, 443): 1.0, (444, 445): 1.0, (429, 430): 1.0, (431, 432): 1.0, (433, 434): 1.0, (435, 436): 1.0, (437, 438): 1.0, (439, 440): 1.0, (441, 442): 1.0, (416, 447): 1.0, (443, 444): 1.0, (417, 418): 1.0, (445, 446): 1.0, (419, 420): 1.0, (446, 447): 1.0, (421, 422): 1.0, (423, 424): 1.0, (425, 426): 1.0, (427, 428): 1.0, (448, 449): 1.0, (450, 451): 1.0, (452, 453): 1.0, (454, 455): 1.0, (456, 457): 1.0, (458, 459): 1.0, (460, 461): 1.0, (462, 463): 1.0, (464, 465): 1.0, (466, 467): 1.0, (468, 469): 1.0, (470, 471): 1.0, (472, 473): 1.0, (474, 475): 1.0, (476, 477): 1.0, (461, 462): 1.0, (463, 464): 1.0, (465, 466): 1.0, (467, 468): 1.0, (469, 470): 1.0, (471, 472): 1.0, (473, 474): 1.0, (448, 479): 1.0, (475, 476): 1.0, (449, 450): 1.0, (477, 478): 1.0, (451, 452): 1.0, (478, 479): 1.0, (453, 454): 1.0, (455, 456): 1.0, (457, 458): 1.0, (459, 460): 1.0, (480, 481): 1.0, (482, 483): 1.0, (484, 485): 1.0, (486, 487): 1.0, (488, 489): 1.0, (490, 491): 1.0, (492, 493): 1.0, (494, 495): 1.0, (496, 497): 1.0, (498, 499): 1.0, (500, 501): 1.0, (502, 503): 1.0, (504, 505): 1.0, (506, 507): 1.0, (508, 509): 1.0, (493, 494): 1.0, (495, 496): 1.0, (497, 498): 1.0, (499, 500): 1.0, (501, 502): 1.0, (503, 504): 1.0, (505, 506): 1.0, (480, 511): 1.0, (507, 508): 1.0, (481, 482): 1.0, (509, 510): 1.0, (483, 484): 1.0, (510, 511): 1.0, (485, 486): 1.0, (487, 488): 1.0, (489, 490): 1.0, (491, 492): 1.0, (512, 513): 1.0, (514, 515): 1.0, (516, 517): 1.0, (518, 519): 1.0, (520, 521): 1.0, (522, 523): 1.0, (524, 525): 1.0, (526, 527): 1.0, (528, 529): 1.0, (530, 531): 1.0, (532, 533): 1.0, (534, 535): 1.0, (536, 537): 1.0, (538, 539): 1.0, (540, 541): 1.0, (525, 526): 1.0, (527, 528): 1.0, (529, 530): 1.0, (531, 532): 1.0, (533, 534): 1.0, (535, 536): 1.0, (537, 538): 1.0, (512, 543): 1.0, (539, 540): 1.0, (513, 514): 1.0, (541, 542): 1.0, (515, 516): 1.0, (542, 543): 1.0, (517, 518): 1.0, (519, 520): 1.0, (521, 522): 1.0, (523, 524): 1.0}
me_circle.attributes.new('crease_edge', 'FLOAT', 'EDGE').data.foreach_set('value', [_k.get((min(e.vertices), max(e.vertices)), 0.0) for e in me_circle.edges])
me_circle.use_remesh_preserve_volume = False
me_circle.use_remesh_preserve_attributes = False
me_circle.use_mirror_vertex_groups = False
me_circle.update()

# ---- objects
ob_cutter = bpy.data.objects.new('Cutter', me_cube)
ob_pipe = bpy.data.objects.new('Pipe', me_circle)

# ---- transforms, parenting, visibility, modifiers, constraints
ob_cutter.location = (-24.4, -15.18, 2.098e-05)
ob_cutter.lineart.crease_threshold = 0.0
ob_pipe.location = (0.0, 0.0, 0.0)
ob_pipe.rotation_euler = (1.571, -0.0, 0.0)
ob_pipe.scale = (2.994, 2.994, 2.994)
ob_pipe.lineart.crease_threshold = 0.0

# ---- collection membership
col_collection_1.objects.link(ob_cutter)
col_collection_1.objects.link(ob_pipe)

# ---- scene / render settings (as saved in the file)
scene.frame_start = 1; scene.frame_end = 250; scene.frame_set(1)
scene.render.engine = 'BLENDER_EEVEE_NEXT'
scene.render.resolution_percentage = 50
scene.render.dither_intensity = 0.0
scene.cycles.use_denoising = False
scene.cycles.samples = 128
scene.cycles.sampling_pattern = 'TABULATED_SOBOL'
scene.cycles.light_sampling_threshold = 0.0
scene.cycles.use_adaptive_sampling = False
scene.cycles.use_light_tree = False
scene.cycles.blur_glossy = 0.0
scene.cycles.sample_clamp_indirect = 0.0
scene.view_settings.view_transform = 'Standard'
bpy.context.view_layer.update()

# ---- added for rendering (the .blend has no active camera and no usable light): camera, sun
cam_auto = bpy.data.cameras.new('AutoCamera')
cam_auto.lens = 50.0
cam_auto.sensor_width = 36.0
cam_auto.clip_end = 1000.0
ob_auto_camera = bpy.data.objects.new('AutoCamera', cam_auto)
scene.collection.objects.link(ob_auto_camera)
ob_auto_camera.location = (27.6992, -69.4391, 38.4935)
ob_auto_camera.rotation_euler = (1.09748, -7.21219e-08, 0.694738)
scene.camera = ob_auto_camera
light_auto_sun = bpy.data.lights.new('AutoSun', 'SUN')
light_auto_sun.energy = 3.0
light_auto_sun.angle = 0.0523599
ob_auto_sun = bpy.data.objects.new('AutoSun', light_auto_sun)
scene.collection.objects.link(ob_auto_sun)
ob_auto_sun.rotation_euler = (0.872665, 0.174533, 0.523599)
bpy.context.view_layer.update()

